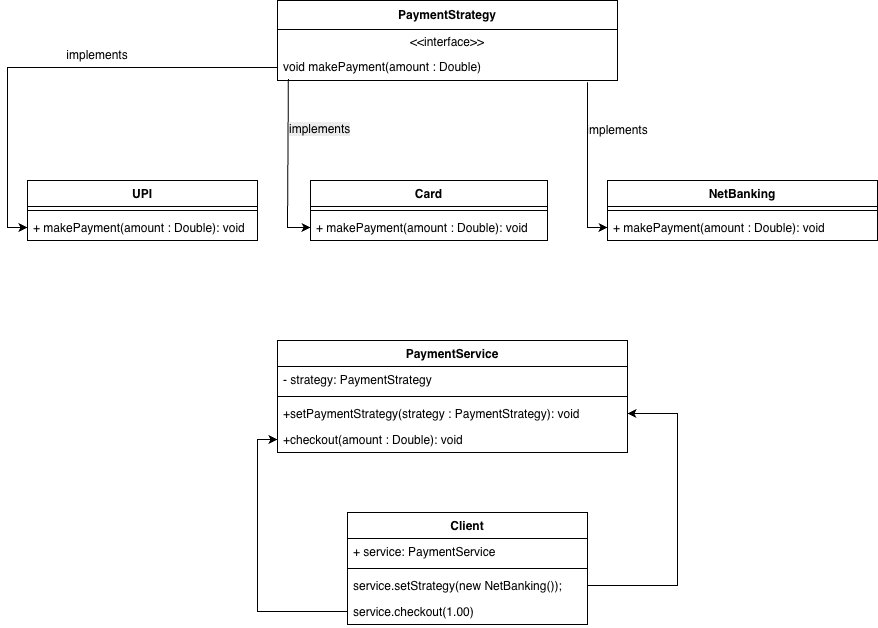

The diagram above was exported from draw.io. Its source (the exported page's mxGraphModel, read from the mxfile embedded in the PNG):
<mxGraphModel dx="1431" dy="956" grid="1" gridSize="10" guides="1" tooltips="1" connect="1" arrows="1" fold="1" page="1" pageScale="1" pageWidth="827" pageHeight="1169" math="0" shadow="0">
  <root>
    <mxCell id="0" />
    <mxCell id="1" parent="0" />
    <mxCell id="YtTp9LQzCNZnkUgzIntF-5" parent="1" style="swimlane;fontStyle=1;align=center;verticalAlign=middle;childLayout=stackLayout;horizontal=1;startSize=29;horizontalStack=0;resizeParent=1;resizeParentMax=0;resizeLast=0;collapsible=0;marginBottom=0;html=1;whiteSpace=wrap;" value="PaymentStrategy" vertex="1">
      <mxGeometry height="80" width="340" x="280" y="30" as="geometry" />
    </mxCell>
    <mxCell id="YtTp9LQzCNZnkUgzIntF-6" parent="YtTp9LQzCNZnkUgzIntF-5" style="text;html=1;strokeColor=none;fillColor=none;align=center;verticalAlign=middle;spacingLeft=4;spacingRight=4;overflow=hidden;rotatable=0;points=[[0,0.5],[1,0.5]];portConstraint=eastwest;whiteSpace=wrap;" value="&amp;lt;&amp;lt;interface&amp;gt;&amp;gt;" vertex="1">
      <mxGeometry height="25" width="340" y="29" as="geometry" />
    </mxCell>
    <mxCell id="YtTp9LQzCNZnkUgzIntF-7" parent="YtTp9LQzCNZnkUgzIntF-5" style="text;html=1;strokeColor=none;fillColor=none;align=left;verticalAlign=middle;spacingLeft=4;spacingRight=4;overflow=hidden;rotatable=0;points=[[0,0.5],[1,0.5]];portConstraint=eastwest;whiteSpace=wrap;" value="void makePayment(amount : Double)" vertex="1">
      <mxGeometry height="26" width="340" y="54" as="geometry" />
    </mxCell>
    <mxCell id="YtTp9LQzCNZnkUgzIntF-8" parent="1" style="swimlane;fontStyle=1;align=center;verticalAlign=top;childLayout=stackLayout;horizontal=1;startSize=26;horizontalStack=0;resizeParent=1;resizeParentMax=0;resizeLast=0;collapsible=1;marginBottom=0;whiteSpace=wrap;html=1;" value="UPI" vertex="1">
      <mxGeometry height="60" width="230" x="30" y="210" as="geometry" />
    </mxCell>
    <mxCell id="YtTp9LQzCNZnkUgzIntF-10" parent="YtTp9LQzCNZnkUgzIntF-8" style="line;strokeWidth=1;fillColor=none;align=left;verticalAlign=middle;spacingTop=-1;spacingLeft=3;spacingRight=3;rotatable=0;labelPosition=right;points=[];portConstraint=eastwest;strokeColor=inherit;" value="" vertex="1">
      <mxGeometry height="8" width="230" y="26" as="geometry" />
    </mxCell>
    <mxCell id="YtTp9LQzCNZnkUgzIntF-11" parent="YtTp9LQzCNZnkUgzIntF-8" style="text;strokeColor=none;fillColor=none;align=left;verticalAlign=top;spacingLeft=4;spacingRight=4;overflow=hidden;rotatable=0;points=[[0,0.5],[1,0.5]];portConstraint=eastwest;whiteSpace=wrap;html=1;" value="+ makePayment(amount : Double): void" vertex="1">
      <mxGeometry height="26" width="230" y="34" as="geometry" />
    </mxCell>
    <mxCell id="YtTp9LQzCNZnkUgzIntF-12" parent="1" style="swimlane;fontStyle=1;align=center;verticalAlign=top;childLayout=stackLayout;horizontal=1;startSize=26;horizontalStack=0;resizeParent=1;resizeParentMax=0;resizeLast=0;collapsible=1;marginBottom=0;whiteSpace=wrap;html=1;" value="Card" vertex="1">
      <mxGeometry height="60" width="237" x="313" y="210" as="geometry" />
    </mxCell>
    <mxCell id="YtTp9LQzCNZnkUgzIntF-14" parent="YtTp9LQzCNZnkUgzIntF-12" style="line;strokeWidth=1;fillColor=none;align=left;verticalAlign=middle;spacingTop=-1;spacingLeft=3;spacingRight=3;rotatable=0;labelPosition=right;points=[];portConstraint=eastwest;strokeColor=inherit;" value="" vertex="1">
      <mxGeometry height="8" width="237" y="26" as="geometry" />
    </mxCell>
    <mxCell id="YtTp9LQzCNZnkUgzIntF-15" parent="YtTp9LQzCNZnkUgzIntF-12" style="text;strokeColor=none;fillColor=none;align=left;verticalAlign=top;spacingLeft=4;spacingRight=4;overflow=hidden;rotatable=0;points=[[0,0.5],[1,0.5]];portConstraint=eastwest;whiteSpace=wrap;html=1;" value="+ makePayment(amount : Double): void" vertex="1">
      <mxGeometry height="26" width="237" y="34" as="geometry" />
    </mxCell>
    <mxCell id="YtTp9LQzCNZnkUgzIntF-16" parent="1" style="swimlane;fontStyle=1;align=center;verticalAlign=top;childLayout=stackLayout;horizontal=1;startSize=26;horizontalStack=0;resizeParent=1;resizeParentMax=0;resizeLast=0;collapsible=1;marginBottom=0;whiteSpace=wrap;html=1;" value="NetBanking" vertex="1">
      <mxGeometry height="60" width="270" x="610" y="210" as="geometry" />
    </mxCell>
    <mxCell id="YtTp9LQzCNZnkUgzIntF-18" parent="YtTp9LQzCNZnkUgzIntF-16" style="line;strokeWidth=1;fillColor=none;align=left;verticalAlign=middle;spacingTop=-1;spacingLeft=3;spacingRight=3;rotatable=0;labelPosition=right;points=[];portConstraint=eastwest;strokeColor=inherit;" value="" vertex="1">
      <mxGeometry height="8" width="270" y="26" as="geometry" />
    </mxCell>
    <mxCell id="YtTp9LQzCNZnkUgzIntF-19" parent="YtTp9LQzCNZnkUgzIntF-16" style="text;strokeColor=none;fillColor=none;align=left;verticalAlign=top;spacingLeft=4;spacingRight=4;overflow=hidden;rotatable=0;points=[[0,0.5],[1,0.5]];portConstraint=eastwest;whiteSpace=wrap;html=1;" value="+ makePayment(amount : Double): void" vertex="1">
      <mxGeometry height="26" width="270" y="34" as="geometry" />
    </mxCell>
    <mxCell id="YtTp9LQzCNZnkUgzIntF-20" parent="1" style="swimlane;fontStyle=1;align=center;verticalAlign=top;childLayout=stackLayout;horizontal=1;startSize=26;horizontalStack=0;resizeParent=1;resizeParentMax=0;resizeLast=0;collapsible=1;marginBottom=0;whiteSpace=wrap;html=1;" value="PaymentService" vertex="1">
      <mxGeometry height="112" width="350" x="280" y="370" as="geometry" />
    </mxCell>
    <mxCell id="YtTp9LQzCNZnkUgzIntF-21" parent="YtTp9LQzCNZnkUgzIntF-20" style="text;strokeColor=none;fillColor=none;align=left;verticalAlign=top;spacingLeft=4;spacingRight=4;overflow=hidden;rotatable=0;points=[[0,0.5],[1,0.5]];portConstraint=eastwest;whiteSpace=wrap;html=1;" value="- strategy: PaymentStrategy" vertex="1">
      <mxGeometry height="26" width="350" y="26" as="geometry" />
    </mxCell>
    <mxCell id="YtTp9LQzCNZnkUgzIntF-22" parent="YtTp9LQzCNZnkUgzIntF-20" style="line;strokeWidth=1;fillColor=none;align=left;verticalAlign=middle;spacingTop=-1;spacingLeft=3;spacingRight=3;rotatable=0;labelPosition=right;points=[];portConstraint=eastwest;strokeColor=inherit;" value="" vertex="1">
      <mxGeometry height="8" width="350" y="52" as="geometry" />
    </mxCell>
    <mxCell id="YtTp9LQzCNZnkUgzIntF-35" parent="YtTp9LQzCNZnkUgzIntF-20" style="text;strokeColor=none;fillColor=none;align=left;verticalAlign=top;spacingLeft=4;spacingRight=4;overflow=hidden;rotatable=0;points=[[0,0.5],[1,0.5]];portConstraint=eastwest;whiteSpace=wrap;html=1;" value="+setPaymentStrategy(strategy : PaymentStrategy): void" vertex="1">
      <mxGeometry height="26" width="350" y="60" as="geometry" />
    </mxCell>
    <mxCell id="YtTp9LQzCNZnkUgzIntF-23" parent="YtTp9LQzCNZnkUgzIntF-20" style="text;strokeColor=none;fillColor=none;align=left;verticalAlign=top;spacingLeft=4;spacingRight=4;overflow=hidden;rotatable=0;points=[[0,0.5],[1,0.5]];portConstraint=eastwest;whiteSpace=wrap;html=1;" value="+checkout(amount : Double): void" vertex="1">
      <mxGeometry height="26" width="350" y="86" as="geometry" />
    </mxCell>
    <mxCell id="YtTp9LQzCNZnkUgzIntF-25" edge="1" parent="1" source="YtTp9LQzCNZnkUgzIntF-7" style="edgeStyle=orthogonalEdgeStyle;rounded=0;orthogonalLoop=1;jettySize=auto;html=1;entryX=0;entryY=0.5;entryDx=0;entryDy=0;" target="YtTp9LQzCNZnkUgzIntF-11">
      <mxGeometry relative="1" as="geometry" />
    </mxCell>
    <mxCell id="YtTp9LQzCNZnkUgzIntF-27" parent="1" style="text;html=1;whiteSpace=wrap;strokeColor=none;fillColor=none;align=center;verticalAlign=middle;rounded=0;" value="implements" vertex="1">
      <mxGeometry height="30" width="60" x="70" y="70" as="geometry" />
    </mxCell>
    <mxCell id="YtTp9LQzCNZnkUgzIntF-28" parent="1" style="text;whiteSpace=wrap;html=1;" value="&lt;span style=&quot;color: rgb(0, 0, 0); font-family: Helvetica; font-size: 12px; font-style: normal; font-variant-ligatures: normal; font-variant-caps: normal; font-weight: 400; letter-spacing: normal; orphans: 2; text-align: center; text-indent: 0px; text-transform: none; widows: 2; word-spacing: 0px; -webkit-text-stroke-width: 0px; white-space: normal; background-color: rgb(236, 236, 236); text-decoration-thickness: initial; text-decoration-style: initial; text-decoration-color: initial; display: inline !important; float: none;&quot;&gt;implements&lt;/span&gt;" vertex="1">
      <mxGeometry height="40" width="90" x="290" y="145" as="geometry" />
    </mxCell>
    <mxCell id="YtTp9LQzCNZnkUgzIntF-29" parent="1" style="text;html=1;whiteSpace=wrap;strokeColor=none;fillColor=none;align=center;verticalAlign=middle;rounded=0;" value="implements" vertex="1">
      <mxGeometry height="30" width="60" x="590" y="145" as="geometry" />
    </mxCell>
    <mxCell id="YtTp9LQzCNZnkUgzIntF-30" parent="1" style="swimlane;fontStyle=1;align=center;verticalAlign=top;childLayout=stackLayout;horizontal=1;startSize=26;horizontalStack=0;resizeParent=1;resizeParentMax=0;resizeLast=0;collapsible=1;marginBottom=0;whiteSpace=wrap;html=1;" value="Client" vertex="1">
      <mxGeometry height="112" width="240" x="350" y="542" as="geometry" />
    </mxCell>
    <mxCell id="YtTp9LQzCNZnkUgzIntF-31" parent="YtTp9LQzCNZnkUgzIntF-30" style="text;strokeColor=none;fillColor=none;align=left;verticalAlign=top;spacingLeft=4;spacingRight=4;overflow=hidden;rotatable=0;points=[[0,0.5],[1,0.5]];portConstraint=eastwest;whiteSpace=wrap;html=1;" value="+ service: PaymentService" vertex="1">
      <mxGeometry height="26" width="240" y="26" as="geometry" />
    </mxCell>
    <mxCell id="YtTp9LQzCNZnkUgzIntF-32" parent="YtTp9LQzCNZnkUgzIntF-30" style="line;strokeWidth=1;fillColor=none;align=left;verticalAlign=middle;spacingTop=-1;spacingLeft=3;spacingRight=3;rotatable=0;labelPosition=right;points=[];portConstraint=eastwest;strokeColor=inherit;" value="" vertex="1">
      <mxGeometry height="8" width="240" y="52" as="geometry" />
    </mxCell>
    <mxCell id="YtTp9LQzCNZnkUgzIntF-36" parent="YtTp9LQzCNZnkUgzIntF-30" style="text;strokeColor=none;fillColor=none;align=left;verticalAlign=top;spacingLeft=4;spacingRight=4;overflow=hidden;rotatable=0;points=[[0,0.5],[1,0.5]];portConstraint=eastwest;whiteSpace=wrap;html=1;" value="service.setStrategy(new NetBanking());" vertex="1">
      <mxGeometry height="26" width="240" y="60" as="geometry" />
    </mxCell>
    <mxCell id="YtTp9LQzCNZnkUgzIntF-37" parent="YtTp9LQzCNZnkUgzIntF-30" style="text;strokeColor=none;fillColor=none;align=left;verticalAlign=top;spacingLeft=4;spacingRight=4;overflow=hidden;rotatable=0;points=[[0,0.5],[1,0.5]];portConstraint=eastwest;whiteSpace=wrap;html=1;" value="service.checkout(1.00)" vertex="1">
      <mxGeometry height="26" width="240" y="86" as="geometry" />
    </mxCell>
    <mxCell id="YtTp9LQzCNZnkUgzIntF-38" edge="1" parent="1" source="YtTp9LQzCNZnkUgzIntF-36" style="edgeStyle=orthogonalEdgeStyle;rounded=0;orthogonalLoop=1;jettySize=auto;html=1;entryX=1;entryY=0.5;entryDx=0;entryDy=0;exitX=1;exitY=0.5;exitDx=0;exitDy=0;" target="YtTp9LQzCNZnkUgzIntF-35">
      <mxGeometry relative="1" as="geometry">
        <Array as="points">
          <mxPoint x="680" y="615" />
          <mxPoint x="680" y="443" />
        </Array>
        <mxPoint x="760" y="500" as="targetPoint" />
      </mxGeometry>
    </mxCell>
    <mxCell id="YtTp9LQzCNZnkUgzIntF-39" edge="1" parent="1" source="YtTp9LQzCNZnkUgzIntF-37" style="edgeStyle=orthogonalEdgeStyle;rounded=0;orthogonalLoop=1;jettySize=auto;html=1;exitX=0;exitY=0.5;exitDx=0;exitDy=0;entryX=0;entryY=0.5;entryDx=0;entryDy=0;" target="YtTp9LQzCNZnkUgzIntF-23">
      <mxGeometry relative="1" as="geometry">
        <mxPoint x="219.99999999999994" y="627.9960000000001" as="sourcePoint" />
        <mxPoint x="260.96" y="460" as="targetPoint" />
      </mxGeometry>
    </mxCell>
    <mxCell id="YtTp9LQzCNZnkUgzIntF-42" edge="1" parent="1" source="YtTp9LQzCNZnkUgzIntF-7" style="endArrow=classic;html=1;rounded=0;entryX=0;entryY=0.5;entryDx=0;entryDy=0;exitX=0.032;exitY=0.947;exitDx=0;exitDy=0;exitPerimeter=0;" target="YtTp9LQzCNZnkUgzIntF-15" value="">
      <mxGeometry height="50" relative="1" width="50" as="geometry">
        <Array as="points">
          <mxPoint x="290" y="257" />
        </Array>
        <mxPoint x="297.99" y="115.33999999999999" as="sourcePoint" />
        <mxPoint x="270.0039999999999" y="296.00000000000006" as="targetPoint" />
      </mxGeometry>
    </mxCell>
    <mxCell id="YtTp9LQzCNZnkUgzIntF-43" edge="1" parent="1" source="YtTp9LQzCNZnkUgzIntF-7" style="endArrow=classic;html=1;rounded=0;exitX=0.912;exitY=1.068;exitDx=0;exitDy=0;exitPerimeter=0;entryX=0;entryY=0.5;entryDx=0;entryDy=0;" target="YtTp9LQzCNZnkUgzIntF-19" value="">
      <mxGeometry height="50" relative="1" width="50" as="geometry">
        <Array as="points">
          <mxPoint x="590" y="257" />
        </Array>
        <mxPoint x="560" y="330" as="sourcePoint" />
        <mxPoint x="610" y="280" as="targetPoint" />
      </mxGeometry>
    </mxCell>
  </root>
</mxGraphModel>